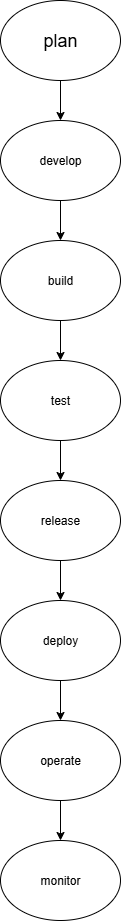

The diagram above was exported from draw.io. Its source (the exported page's mxGraphModel, read from the mxfile embedded in the PNG):
<mxGraphModel dx="1042" dy="562" grid="1" gridSize="10" guides="1" tooltips="1" connect="1" arrows="1" fold="1" page="1" pageScale="1" pageWidth="850" pageHeight="1100" math="0" shadow="0">
  <root>
    <mxCell id="0" />
    <mxCell id="1" parent="0" />
    <mxCell id="dL1OKxmVO0Kqvp409uK6-2" value="develop" style="ellipse;whiteSpace=wrap;html=1;" vertex="1" parent="1">
      <mxGeometry x="360" y="160" width="120" height="80" as="geometry" />
    </mxCell>
    <mxCell id="dL1OKxmVO0Kqvp409uK6-3" value="build" style="ellipse;whiteSpace=wrap;html=1;" vertex="1" parent="1">
      <mxGeometry x="360" y="280" width="120" height="80" as="geometry" />
    </mxCell>
    <mxCell id="dL1OKxmVO0Kqvp409uK6-4" value="test" style="ellipse;whiteSpace=wrap;html=1;" vertex="1" parent="1">
      <mxGeometry x="360" y="400" width="120" height="80" as="geometry" />
    </mxCell>
    <mxCell id="dL1OKxmVO0Kqvp409uK6-5" value="release" style="ellipse;whiteSpace=wrap;html=1;" vertex="1" parent="1">
      <mxGeometry x="360" y="520" width="120" height="80" as="geometry" />
    </mxCell>
    <mxCell id="dL1OKxmVO0Kqvp409uK6-6" value="deploy" style="ellipse;whiteSpace=wrap;html=1;" vertex="1" parent="1">
      <mxGeometry x="360" y="640" width="120" height="80" as="geometry" />
    </mxCell>
    <mxCell id="dL1OKxmVO0Kqvp409uK6-7" value="operate" style="ellipse;whiteSpace=wrap;html=1;" vertex="1" parent="1">
      <mxGeometry x="360" y="760" width="120" height="80" as="geometry" />
    </mxCell>
    <mxCell id="dL1OKxmVO0Kqvp409uK6-8" value="monitor" style="ellipse;whiteSpace=wrap;html=1;" vertex="1" parent="1">
      <mxGeometry x="360" y="880" width="120" height="80" as="geometry" />
    </mxCell>
    <mxCell id="dL1OKxmVO0Kqvp409uK6-10" value="" style="endArrow=classic;html=1;rounded=0;" edge="1" parent="1" target="dL1OKxmVO0Kqvp409uK6-2">
      <mxGeometry width="50" height="50" relative="1" as="geometry">
        <mxPoint x="420" y="120" as="sourcePoint" />
        <mxPoint x="550" y="250" as="targetPoint" />
        <Array as="points">
          <mxPoint x="420" y="110" />
        </Array>
      </mxGeometry>
    </mxCell>
    <mxCell id="dL1OKxmVO0Kqvp409uK6-11" value="" style="endArrow=classic;html=1;rounded=0;exitX=0.5;exitY=1;exitDx=0;exitDy=0;" edge="1" parent="1" source="dL1OKxmVO0Kqvp409uK6-2">
      <mxGeometry width="50" height="50" relative="1" as="geometry">
        <mxPoint x="500" y="300" as="sourcePoint" />
        <mxPoint x="420" y="280" as="targetPoint" />
        <Array as="points">
          <mxPoint x="420" y="280" />
        </Array>
      </mxGeometry>
    </mxCell>
    <mxCell id="dL1OKxmVO0Kqvp409uK6-12" value="" style="endArrow=classic;html=1;rounded=0;" edge="1" parent="1">
      <mxGeometry width="50" height="50" relative="1" as="geometry">
        <mxPoint x="420" y="110" as="sourcePoint" />
        <mxPoint x="420" y="120" as="targetPoint" />
        <Array as="points" />
      </mxGeometry>
    </mxCell>
    <mxCell id="dL1OKxmVO0Kqvp409uK6-13" value="" style="endArrow=classic;html=1;rounded=0;exitX=0.5;exitY=1;exitDx=0;exitDy=0;entryX=0.5;entryY=0;entryDx=0;entryDy=0;" edge="1" parent="1" source="dL1OKxmVO0Kqvp409uK6-3" target="dL1OKxmVO0Kqvp409uK6-4">
      <mxGeometry width="50" height="50" relative="1" as="geometry">
        <mxPoint x="500" y="300" as="sourcePoint" />
        <mxPoint x="550" y="250" as="targetPoint" />
      </mxGeometry>
    </mxCell>
    <mxCell id="dL1OKxmVO0Kqvp409uK6-14" value="" style="endArrow=classic;html=1;rounded=0;exitX=0.5;exitY=1;exitDx=0;exitDy=0;entryX=0.5;entryY=0;entryDx=0;entryDy=0;" edge="1" parent="1" source="dL1OKxmVO0Kqvp409uK6-4" target="dL1OKxmVO0Kqvp409uK6-5">
      <mxGeometry width="50" height="50" relative="1" as="geometry">
        <mxPoint x="500" y="300" as="sourcePoint" />
        <mxPoint x="550" y="250" as="targetPoint" />
      </mxGeometry>
    </mxCell>
    <mxCell id="dL1OKxmVO0Kqvp409uK6-15" value="" style="endArrow=classic;html=1;rounded=0;exitX=0.5;exitY=1;exitDx=0;exitDy=0;" edge="1" parent="1" source="dL1OKxmVO0Kqvp409uK6-5" target="dL1OKxmVO0Kqvp409uK6-6">
      <mxGeometry width="50" height="50" relative="1" as="geometry">
        <mxPoint x="500" y="840" as="sourcePoint" />
        <mxPoint x="550" y="790" as="targetPoint" />
      </mxGeometry>
    </mxCell>
    <mxCell id="dL1OKxmVO0Kqvp409uK6-16" value="" style="endArrow=classic;html=1;rounded=0;exitX=0.5;exitY=1;exitDx=0;exitDy=0;" edge="1" parent="1" source="dL1OKxmVO0Kqvp409uK6-6" target="dL1OKxmVO0Kqvp409uK6-7">
      <mxGeometry width="50" height="50" relative="1" as="geometry">
        <mxPoint x="500" y="840" as="sourcePoint" />
        <mxPoint x="550" y="790" as="targetPoint" />
      </mxGeometry>
    </mxCell>
    <mxCell id="dL1OKxmVO0Kqvp409uK6-17" value="" style="endArrow=classic;html=1;rounded=0;exitX=0.5;exitY=1;exitDx=0;exitDy=0;entryX=0.5;entryY=0;entryDx=0;entryDy=0;" edge="1" parent="1" source="dL1OKxmVO0Kqvp409uK6-7" target="dL1OKxmVO0Kqvp409uK6-8">
      <mxGeometry width="50" height="50" relative="1" as="geometry">
        <mxPoint x="500" y="840" as="sourcePoint" />
        <mxPoint x="550" y="790" as="targetPoint" />
      </mxGeometry>
    </mxCell>
    <mxCell id="dL1OKxmVO0Kqvp409uK6-18" value="plan" style="ellipse;whiteSpace=wrap;html=1;fontSize=18;" vertex="1" parent="1">
      <mxGeometry x="360" y="40" width="120" height="80" as="geometry" />
    </mxCell>
  </root>
</mxGraphModel>